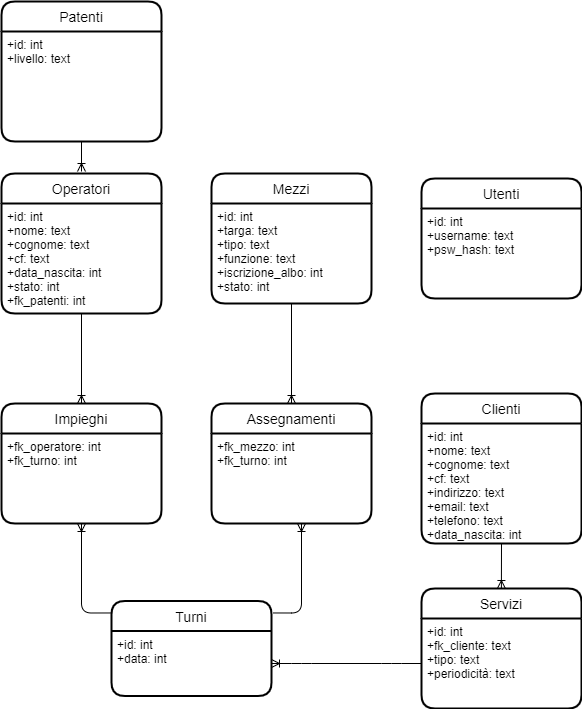

The diagram above was exported from draw.io. Its source (the exported page's mxGraphModel, read from the mxfile embedded in the PNG):
<mxGraphModel dx="1662" dy="794" grid="0" gridSize="10" guides="1" tooltips="1" connect="1" arrows="1" fold="1" page="1" pageScale="1" pageWidth="827" pageHeight="1169" math="0" shadow="0">
  <root>
    <mxCell id="0" />
    <mxCell id="1" parent="0" />
    <object label="Operatori" Operatori="" id="mJui5XXoN-rsIPxiXQvC-1">
      <mxCell style="swimlane;childLayout=stackLayout;horizontal=1;startSize=30;horizontalStack=0;rounded=1;fontSize=14;fontStyle=0;strokeWidth=2;resizeParent=0;resizeLast=1;shadow=0;dashed=0;align=center;" parent="1" vertex="1">
        <mxGeometry x="95" y="241" width="160" height="140" as="geometry" />
      </mxCell>
    </object>
    <mxCell id="mJui5XXoN-rsIPxiXQvC-2" value="+id: int&#10;+nome: text&#10;+cognome: text&#10;+cf: text&#10;+data_nascita: int&#10;+stato: int&#10;+fk_patenti: int" style="align=left;strokeColor=none;fillColor=none;spacingLeft=4;fontSize=12;verticalAlign=top;resizable=0;rotatable=0;part=1;" parent="mJui5XXoN-rsIPxiXQvC-1" vertex="1">
      <mxGeometry y="30" width="160" height="110" as="geometry" />
    </mxCell>
    <mxCell id="mJui5XXoN-rsIPxiXQvC-6" value="Mezzi" style="swimlane;childLayout=stackLayout;horizontal=1;startSize=30;horizontalStack=0;rounded=1;fontSize=14;fontStyle=0;strokeWidth=2;resizeParent=0;resizeLast=1;shadow=0;dashed=0;align=center;" parent="1" vertex="1">
      <mxGeometry x="305" y="241" width="160" height="130" as="geometry" />
    </mxCell>
    <mxCell id="mJui5XXoN-rsIPxiXQvC-7" value="+id: int&#10;+targa: text&#10;+tipo: text&#10;+funzione: text&#10;+iscrizione_albo: int&#10;+stato: int" style="align=left;strokeColor=none;fillColor=none;spacingLeft=4;fontSize=12;verticalAlign=top;resizable=0;rotatable=0;part=1;" parent="mJui5XXoN-rsIPxiXQvC-6" vertex="1">
      <mxGeometry y="30" width="160" height="100" as="geometry" />
    </mxCell>
    <mxCell id="mJui5XXoN-rsIPxiXQvC-8" value="Clienti" style="swimlane;childLayout=stackLayout;horizontal=1;startSize=30;horizontalStack=0;rounded=1;fontSize=14;fontStyle=0;strokeWidth=2;resizeParent=0;resizeLast=1;shadow=0;dashed=0;align=center;" parent="1" vertex="1">
      <mxGeometry x="515" y="461" width="160" height="150" as="geometry" />
    </mxCell>
    <mxCell id="mJui5XXoN-rsIPxiXQvC-9" value="+id: int&#10;+nome: text&#10;+cognome: text&#10;+cf: text&#10;+indirizzo: text&#10;+email: text&#10;+telefono: text&#10;+data_nascita: int" style="align=left;strokeColor=none;fillColor=none;spacingLeft=4;fontSize=12;verticalAlign=top;resizable=0;rotatable=0;part=1;" parent="mJui5XXoN-rsIPxiXQvC-8" vertex="1">
      <mxGeometry y="30" width="160" height="120" as="geometry" />
    </mxCell>
    <mxCell id="mJui5XXoN-rsIPxiXQvC-10" value="Impieghi" style="swimlane;childLayout=stackLayout;horizontal=1;startSize=30;horizontalStack=0;rounded=1;fontSize=14;fontStyle=0;strokeWidth=2;resizeParent=0;resizeLast=1;shadow=0;dashed=0;align=center;" parent="1" vertex="1">
      <mxGeometry x="95" y="471" width="160" height="120" as="geometry" />
    </mxCell>
    <mxCell id="mJui5XXoN-rsIPxiXQvC-11" value="+fk_operatore: int&#10;+fk_turno: int" style="align=left;strokeColor=none;fillColor=none;spacingLeft=4;fontSize=12;verticalAlign=top;resizable=0;rotatable=0;part=1;" parent="mJui5XXoN-rsIPxiXQvC-10" vertex="1">
      <mxGeometry y="30" width="160" height="90" as="geometry" />
    </mxCell>
    <mxCell id="mJui5XXoN-rsIPxiXQvC-12" value="Assegnamenti" style="swimlane;childLayout=stackLayout;horizontal=1;startSize=30;horizontalStack=0;rounded=1;fontSize=14;fontStyle=0;strokeWidth=2;resizeParent=0;resizeLast=1;shadow=0;dashed=0;align=center;" parent="1" vertex="1">
      <mxGeometry x="305" y="471" width="160" height="120" as="geometry" />
    </mxCell>
    <mxCell id="mJui5XXoN-rsIPxiXQvC-13" value="+fk_mezzo: int&#10;+fk_turno: int" style="align=left;strokeColor=none;fillColor=none;spacingLeft=4;fontSize=12;verticalAlign=top;resizable=0;rotatable=0;part=1;" parent="mJui5XXoN-rsIPxiXQvC-12" vertex="1">
      <mxGeometry y="30" width="160" height="90" as="geometry" />
    </mxCell>
    <mxCell id="mJui5XXoN-rsIPxiXQvC-14" value="Servizi" style="swimlane;childLayout=stackLayout;horizontal=1;startSize=30;horizontalStack=0;rounded=1;fontSize=14;fontStyle=0;strokeWidth=2;resizeParent=0;resizeLast=1;shadow=0;dashed=0;align=center;" parent="1" vertex="1">
      <mxGeometry x="515" y="656" width="160" height="120" as="geometry" />
    </mxCell>
    <mxCell id="mJui5XXoN-rsIPxiXQvC-15" value="+id: int&#10;+fk_cliente: text&#10;+tipo: text&#10;+periodicità: text" style="align=left;strokeColor=none;fillColor=none;spacingLeft=4;fontSize=12;verticalAlign=top;resizable=0;rotatable=0;part=1;" parent="mJui5XXoN-rsIPxiXQvC-14" vertex="1">
      <mxGeometry y="30" width="160" height="90" as="geometry" />
    </mxCell>
    <mxCell id="mJui5XXoN-rsIPxiXQvC-16" value="Turni" style="swimlane;childLayout=stackLayout;horizontal=1;startSize=30;horizontalStack=0;rounded=1;fontSize=14;fontStyle=0;strokeWidth=2;resizeParent=0;resizeLast=1;shadow=0;dashed=0;align=center;" parent="1" vertex="1">
      <mxGeometry x="205" y="668.5" width="160" height="95" as="geometry" />
    </mxCell>
    <mxCell id="mJui5XXoN-rsIPxiXQvC-17" value="+id: int&#10;+data: int" style="align=left;strokeColor=none;fillColor=none;spacingLeft=4;fontSize=12;verticalAlign=top;resizable=0;rotatable=0;part=1;" parent="mJui5XXoN-rsIPxiXQvC-16" vertex="1">
      <mxGeometry y="30" width="160" height="65" as="geometry" />
    </mxCell>
    <mxCell id="mJui5XXoN-rsIPxiXQvC-18" value="Utenti" style="swimlane;childLayout=stackLayout;horizontal=1;startSize=30;horizontalStack=0;rounded=1;fontSize=14;fontStyle=0;strokeWidth=2;resizeParent=0;resizeLast=1;shadow=0;dashed=0;align=center;" parent="1" vertex="1">
      <mxGeometry x="515" y="246" width="160" height="120" as="geometry" />
    </mxCell>
    <mxCell id="mJui5XXoN-rsIPxiXQvC-19" value="+id: int&#10;+username: text&#10;+psw_hash: text" style="align=left;strokeColor=none;fillColor=none;spacingLeft=4;fontSize=12;verticalAlign=top;resizable=0;rotatable=0;part=1;" parent="mJui5XXoN-rsIPxiXQvC-18" vertex="1">
      <mxGeometry y="30" width="160" height="90" as="geometry" />
    </mxCell>
    <mxCell id="mJui5XXoN-rsIPxiXQvC-24" value="" style="fontSize=12;html=1;endArrow=ERoneToMany;entryX=0.5;entryY=0;entryDx=0;entryDy=0;" parent="1" source="mJui5XXoN-rsIPxiXQvC-2" target="mJui5XXoN-rsIPxiXQvC-10" edge="1">
      <mxGeometry width="100" height="100" relative="1" as="geometry">
        <mxPoint x="175" y="361" as="sourcePoint" />
        <mxPoint x="175" y="391" as="targetPoint" />
      </mxGeometry>
    </mxCell>
    <mxCell id="mJui5XXoN-rsIPxiXQvC-25" style="edgeStyle=none;rounded=0;orthogonalLoop=1;jettySize=auto;html=1;entryX=0.5;entryY=0;entryDx=0;entryDy=0;" parent="1" source="mJui5XXoN-rsIPxiXQvC-10" target="mJui5XXoN-rsIPxiXQvC-10" edge="1">
      <mxGeometry relative="1" as="geometry" />
    </mxCell>
    <mxCell id="mJui5XXoN-rsIPxiXQvC-26" value="" style="fontSize=12;html=1;endArrow=ERoneToMany;" parent="1" target="mJui5XXoN-rsIPxiXQvC-12" edge="1">
      <mxGeometry width="100" height="100" relative="1" as="geometry">
        <mxPoint x="385" y="371" as="sourcePoint" />
        <mxPoint x="384.5" y="401" as="targetPoint" />
      </mxGeometry>
    </mxCell>
    <mxCell id="mJui5XXoN-rsIPxiXQvC-28" value="" style="fontSize=12;html=1;endArrow=ERoneToMany;exitX=0.5;exitY=1;exitDx=0;exitDy=0;" parent="1" source="mJui5XXoN-rsIPxiXQvC-9" edge="1">
      <mxGeometry width="100" height="100" relative="1" as="geometry">
        <mxPoint x="595" y="591" as="sourcePoint" />
        <mxPoint x="594.9035294117647" y="656" as="targetPoint" />
      </mxGeometry>
    </mxCell>
    <mxCell id="mJui5XXoN-rsIPxiXQvC-30" value="" style="edgeStyle=entityRelationEdgeStyle;fontSize=12;html=1;endArrow=;startArrow=ERoneToMany;exitX=1;exitY=0.5;exitDx=0;exitDy=0;" parent="1" source="mJui5XXoN-rsIPxiXQvC-17" target="mJui5XXoN-rsIPxiXQvC-15" edge="1">
      <mxGeometry width="100" height="100" relative="1" as="geometry">
        <mxPoint x="375" y="731" as="sourcePoint" />
        <mxPoint x="515" y="556" as="targetPoint" />
      </mxGeometry>
    </mxCell>
    <mxCell id="i-Hyj7scL7HATceIUboL-1" value="" style="edgeStyle=orthogonalEdgeStyle;fontSize=12;html=1;endArrow=ERoneToMany;exitX=0.003;exitY=0.126;exitDx=0;exitDy=0;exitPerimeter=0;" parent="1" source="mJui5XXoN-rsIPxiXQvC-16" target="mJui5XXoN-rsIPxiXQvC-11" edge="1">
      <mxGeometry width="100" height="100" relative="1" as="geometry">
        <mxPoint x="230" y="703" as="sourcePoint" />
        <mxPoint x="187" y="624" as="targetPoint" />
        <Array as="points">
          <mxPoint x="175" y="681" />
        </Array>
      </mxGeometry>
    </mxCell>
    <mxCell id="i-Hyj7scL7HATceIUboL-3" value="" style="edgeStyle=orthogonalEdgeStyle;fontSize=12;html=1;endArrow=ERoneToMany;exitX=1.012;exitY=0.126;exitDx=0;exitDy=0;exitPerimeter=0;" parent="1" source="mJui5XXoN-rsIPxiXQvC-16" edge="1">
      <mxGeometry width="100" height="100" relative="1" as="geometry">
        <mxPoint x="425.48" y="680.47" as="sourcePoint" />
        <mxPoint x="395" y="591" as="targetPoint" />
      </mxGeometry>
    </mxCell>
    <object label="Patenti" Operatori="" id="9mCwCNZTe_1zSJ4tOh39-1">
      <mxCell style="swimlane;childLayout=stackLayout;horizontal=1;startSize=30;horizontalStack=0;rounded=1;fontSize=14;fontStyle=0;strokeWidth=2;resizeParent=0;resizeLast=1;shadow=0;dashed=0;align=center;" parent="1" vertex="1">
        <mxGeometry x="95" y="69" width="160" height="140" as="geometry" />
      </mxCell>
    </object>
    <mxCell id="9mCwCNZTe_1zSJ4tOh39-2" value="+id: int&#10;+livello: text" style="align=left;strokeColor=none;fillColor=none;spacingLeft=4;fontSize=12;verticalAlign=top;resizable=0;rotatable=0;part=1;" parent="9mCwCNZTe_1zSJ4tOh39-1" vertex="1">
      <mxGeometry y="30" width="160" height="110" as="geometry" />
    </mxCell>
    <mxCell id="9mCwCNZTe_1zSJ4tOh39-7" value="" style="fontSize=12;html=1;endArrow=ERoneToMany;edgeStyle=orthogonalEdgeStyle;" parent="1" source="9mCwCNZTe_1zSJ4tOh39-2" edge="1">
      <mxGeometry width="100" height="100" relative="1" as="geometry">
        <mxPoint x="40" y="319" as="sourcePoint" />
        <mxPoint x="175" y="239" as="targetPoint" />
      </mxGeometry>
    </mxCell>
  </root>
</mxGraphModel>